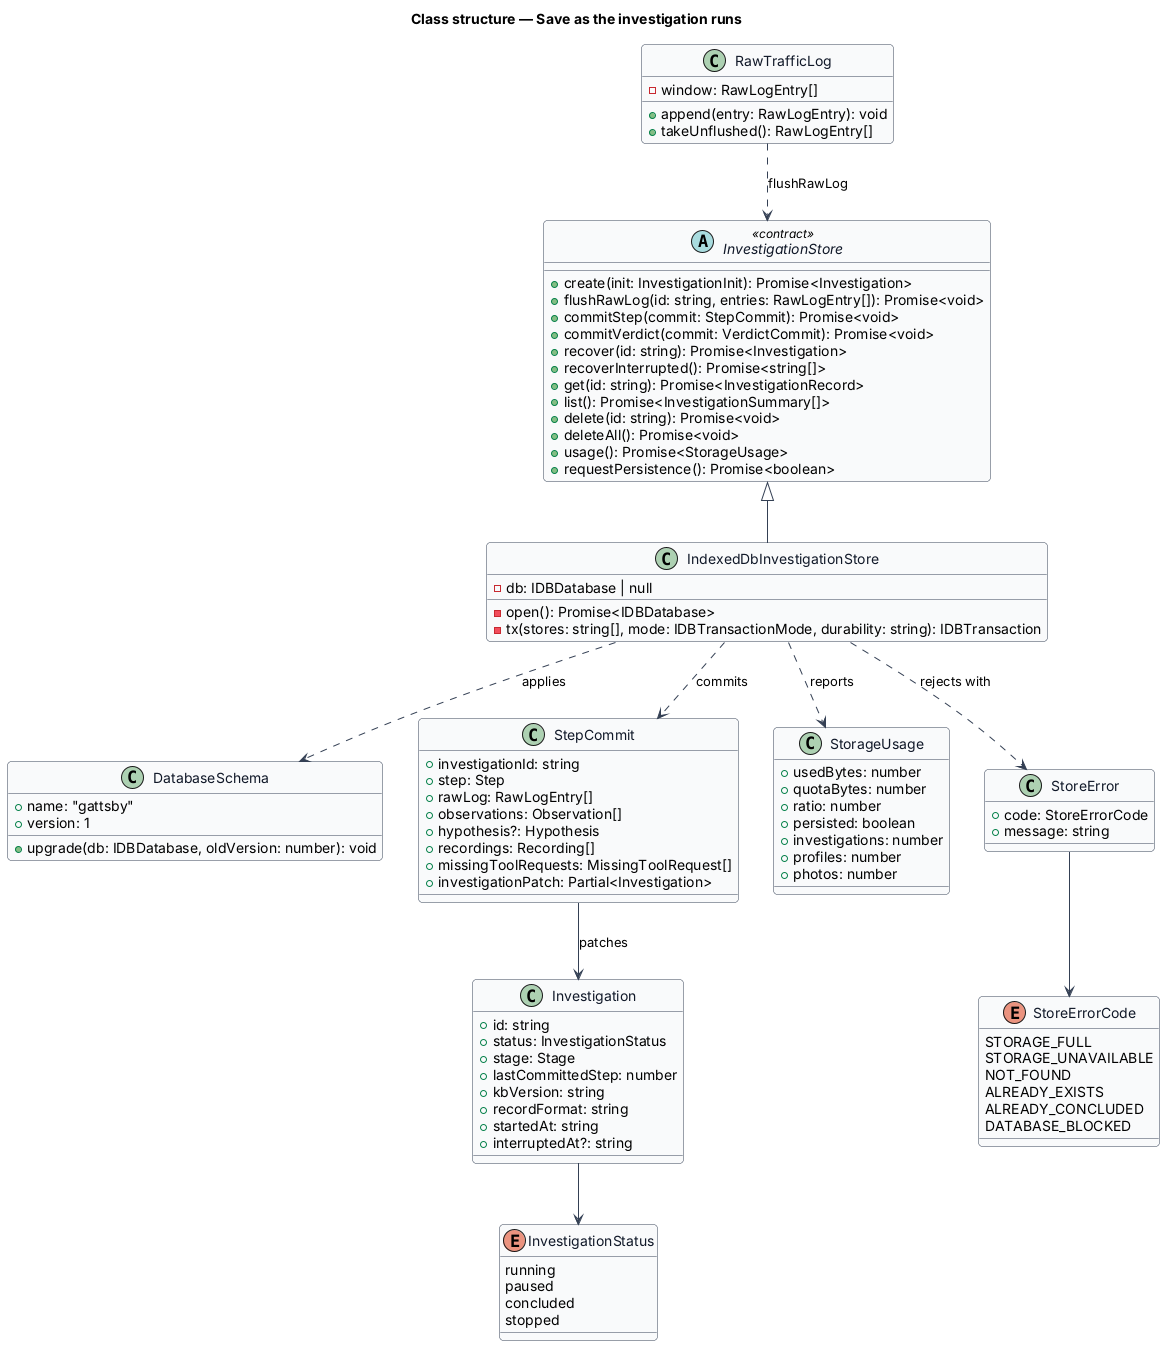

The diagram above was rendered by PlantUML. Its source (embedded in the PNG):
@startuml
' --- shared skin header ---
skinparam backgroundColor #FFFFFF
skinparam shadowing false
skinparam roundcorner 8
skinparam defaultFontName Arial
skinparam ArrowColor #344054
skinparam class {
  BorderColor #344054
  FontColor #101828
  BackgroundColor #F9FAFB
}
' --------------------------
title Class structure — Save as the investigation runs

enum StoreErrorCode {
  STORAGE_FULL
  STORAGE_UNAVAILABLE
  NOT_FOUND
  ALREADY_EXISTS
  ALREADY_CONCLUDED
  DATABASE_BLOCKED
}

enum InvestigationStatus {
  running
  paused
  concluded
  stopped
}

abstract class InvestigationStore <<contract>> {
  +create(init: InvestigationInit): Promise<Investigation>
  +flushRawLog(id: string, entries: RawLogEntry[]): Promise<void>
  +commitStep(commit: StepCommit): Promise<void>
  +commitVerdict(commit: VerdictCommit): Promise<void>
  +recover(id: string): Promise<Investigation>
  +recoverInterrupted(): Promise<string[]>
  +get(id: string): Promise<InvestigationRecord>
  +list(): Promise<InvestigationSummary[]>
  +delete(id: string): Promise<void>
  +deleteAll(): Promise<void>
  +usage(): Promise<StorageUsage>
  +requestPersistence(): Promise<boolean>
}

class IndexedDbInvestigationStore {
  -db: IDBDatabase | null
  -open(): Promise<IDBDatabase>
  -tx(stores: string[], mode: IDBTransactionMode, durability: string): IDBTransaction
}

class DatabaseSchema {
  +name: "gattsby"
  +version: 1
  +upgrade(db: IDBDatabase, oldVersion: number): void
}

class StepCommit {
  +investigationId: string
  +step: Step
  +rawLog: RawLogEntry[]
  +observations: Observation[]
  +hypothesis?: Hypothesis
  +recordings: Recording[]
  +missingToolRequests: MissingToolRequest[]
  +investigationPatch: Partial<Investigation>
}

class Investigation {
  +id: string
  +status: InvestigationStatus
  +stage: Stage
  +lastCommittedStep: number
  +kbVersion: string
  +recordFormat: string
  +startedAt: string
  +interruptedAt?: string
}

class StorageUsage {
  +usedBytes: number
  +quotaBytes: number
  +ratio: number
  +persisted: boolean
  +investigations: number
  +profiles: number
  +photos: number
}

class StoreError {
  +code: StoreErrorCode
  +message: string
}

class RawTrafficLog {
  -window: RawLogEntry[]
  +append(entry: RawLogEntry): void
  +takeUnflushed(): RawLogEntry[]
}

InvestigationStore <|-- IndexedDbInvestigationStore
IndexedDbInvestigationStore ..> DatabaseSchema : applies
IndexedDbInvestigationStore ..> StepCommit : commits
IndexedDbInvestigationStore ..> StoreError : rejects with
IndexedDbInvestigationStore ..> StorageUsage : reports
StepCommit --> Investigation : patches
Investigation --> InvestigationStatus
StoreError --> StoreErrorCode
RawTrafficLog ..> InvestigationStore : flushRawLog
@enduml